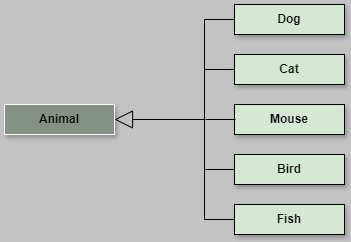

The diagram above was exported from draw.io. Its source (the exported page's mxGraphModel, read from the mxfile embedded in the PNG):
<mxGraphModel dx="1290" dy="522" grid="1" gridSize="10" guides="1" tooltips="1" connect="1" arrows="1" fold="1" page="1" pageScale="1" pageWidth="827" pageHeight="1169" math="0" shadow="0">
  <root>
    <mxCell id="0" />
    <mxCell id="1" parent="0" />
    <mxCell id="qw344ul_T_0c6mwWcvDz-1" value="&lt;b&gt;Animal&lt;/b&gt;" style="html=1;whiteSpace=wrap;fillColor=#859185;strokeColor=#FCFCFC;shadow=1;" vertex="1" parent="1">
      <mxGeometry x="140" y="210" width="110" height="30" as="geometry" />
    </mxCell>
    <mxCell id="qw344ul_T_0c6mwWcvDz-2" value="&lt;b&gt;Mouse&lt;/b&gt;" style="html=1;whiteSpace=wrap;fillColor=#D5E8D4;shadow=1;" vertex="1" parent="1">
      <mxGeometry x="370" y="210" width="110" height="30" as="geometry" />
    </mxCell>
    <mxCell id="qw344ul_T_0c6mwWcvDz-3" value="&lt;b&gt;Dog&lt;/b&gt;" style="html=1;whiteSpace=wrap;fillColor=#D5E8D4;shadow=1;" vertex="1" parent="1">
      <mxGeometry x="370" y="110" width="110" height="30" as="geometry" />
    </mxCell>
    <mxCell id="qw344ul_T_0c6mwWcvDz-4" value="&lt;b&gt;Cat&lt;/b&gt;" style="html=1;whiteSpace=wrap;fillColor=#D5E8D4;shadow=1;" vertex="1" parent="1">
      <mxGeometry x="370" y="160" width="110" height="30" as="geometry" />
    </mxCell>
    <mxCell id="qw344ul_T_0c6mwWcvDz-5" value="&lt;b&gt;Bird&lt;/b&gt;" style="html=1;whiteSpace=wrap;fillColor=#D5E8D4;shadow=1;" vertex="1" parent="1">
      <mxGeometry x="370" y="260" width="110" height="30" as="geometry" />
    </mxCell>
    <mxCell id="qw344ul_T_0c6mwWcvDz-6" value="&lt;b&gt;Fish&lt;/b&gt;" style="html=1;whiteSpace=wrap;fillColor=#D5E8D4;shadow=1;" vertex="1" parent="1">
      <mxGeometry x="370" y="310" width="110" height="30" as="geometry" />
    </mxCell>
    <mxCell id="qw344ul_T_0c6mwWcvDz-15" value="" style="endArrow=none;html=1;rounded=0;entryX=0;entryY=0.5;entryDx=0;entryDy=0;" edge="1" parent="1" target="qw344ul_T_0c6mwWcvDz-3">
      <mxGeometry width="50" height="50" relative="1" as="geometry">
        <mxPoint x="340" y="125" as="sourcePoint" />
        <mxPoint x="270.0000000000001" y="110.00000000000003" as="targetPoint" />
      </mxGeometry>
    </mxCell>
    <mxCell id="qw344ul_T_0c6mwWcvDz-16" value="" style="endArrow=none;html=1;rounded=0;entryX=0;entryY=0.5;entryDx=0;entryDy=0;" edge="1" parent="1" target="qw344ul_T_0c6mwWcvDz-4">
      <mxGeometry width="50" height="50" relative="1" as="geometry">
        <mxPoint x="340" y="175" as="sourcePoint" />
        <mxPoint x="372" y="175" as="targetPoint" />
      </mxGeometry>
    </mxCell>
    <mxCell id="qw344ul_T_0c6mwWcvDz-17" value="" style="endArrow=none;html=1;rounded=0;" edge="1" parent="1">
      <mxGeometry width="50" height="50" relative="1" as="geometry">
        <mxPoint x="341" y="225" as="sourcePoint" />
        <mxPoint x="371" y="225" as="targetPoint" />
      </mxGeometry>
    </mxCell>
    <mxCell id="qw344ul_T_0c6mwWcvDz-19" value="" style="endArrow=none;html=1;rounded=0;entryX=0;entryY=0.5;entryDx=0;entryDy=0;" edge="1" parent="1" target="qw344ul_T_0c6mwWcvDz-5">
      <mxGeometry width="50" height="50" relative="1" as="geometry">
        <mxPoint x="341" y="275" as="sourcePoint" />
        <mxPoint x="371" y="275" as="targetPoint" />
      </mxGeometry>
    </mxCell>
    <mxCell id="qw344ul_T_0c6mwWcvDz-20" value="" style="endArrow=none;html=1;rounded=0;entryX=0;entryY=0.5;entryDx=0;entryDy=0;" edge="1" parent="1" target="qw344ul_T_0c6mwWcvDz-6">
      <mxGeometry width="50" height="50" relative="1" as="geometry">
        <mxPoint x="340" y="325" as="sourcePoint" />
        <mxPoint x="369" y="325" as="targetPoint" />
      </mxGeometry>
    </mxCell>
    <mxCell id="qw344ul_T_0c6mwWcvDz-21" value="" style="endArrow=none;html=1;rounded=0;" edge="1" parent="1">
      <mxGeometry width="50" height="50" relative="1" as="geometry">
        <mxPoint x="340" y="325" as="sourcePoint" />
        <mxPoint x="340" y="125" as="targetPoint" />
      </mxGeometry>
    </mxCell>
    <mxCell id="qw344ul_T_0c6mwWcvDz-80" value="" style="endArrow=block;endSize=16;endFill=0;html=1;rounded=0;entryX=1;entryY=0.5;entryDx=0;entryDy=0;" edge="1" parent="1" target="qw344ul_T_0c6mwWcvDz-1">
      <mxGeometry width="160" relative="1" as="geometry">
        <mxPoint x="340" y="225" as="sourcePoint" />
        <mxPoint x="490" y="240" as="targetPoint" />
      </mxGeometry>
    </mxCell>
  </root>
</mxGraphModel>